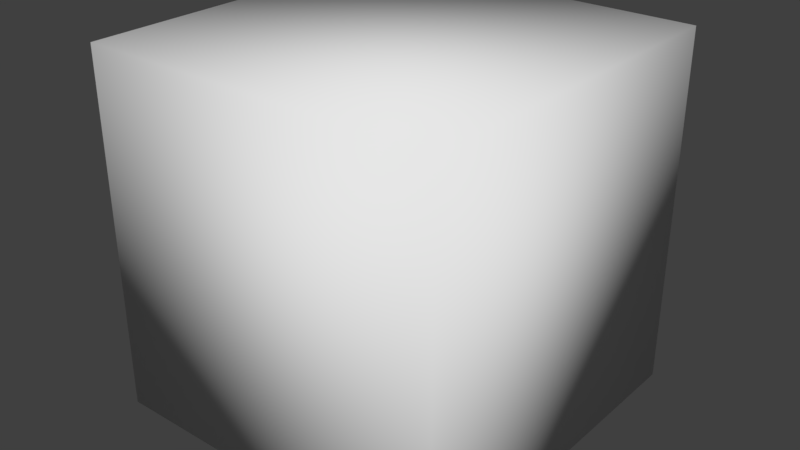 # Source: block.blend  (saved by Blender 2.79.0; exported with 4.5.12 LTS)
import bpy
from mathutils import Matrix  # noqa: F401  (used for matrix-valued properties, if any)

bpy.ops.wm.read_factory_settings(use_empty=True)
scene = bpy.context.scene
scene.name = 'Scene'

# ---- collections
col_collection_1 = bpy.data.collections.new('Collection 1'); scene.collection.children.link(col_collection_1)

# ---- materials (node trees are filled in below, after node groups)
mat_material = bpy.data.materials.new('Material')
mat_material.alpha_threshold = 0.0
mat_material.use_transparent_shadow = False
mat_material.roughness = 0.5
mat_material.line_color = (0.0, 0.0, 0.0, 1.0)

# ---- material node trees

# ---- world
world_world = bpy.data.worlds.new('World'); scene.world = world_world
world_world.color = (0.05088, 0.05088, 0.05088)
world_world.use_sun_shadow = False
world_world.sun_shadow_jitter_overblur = 0.0
world_world.cycles.sampling_method = 'MANUAL'

# ---- meshes
me_cube = bpy.data.meshes.new('Cube')
me_cube.from_pydata([(1.0, 1.0, -1.0), (1.0, -1.0, -1.0), (-1.0, -1.0, -1.0), (-1.0, 1.0, -1.0), (1.0, 1.0, 1.0), (1.0, -1.0, 1.0), (-1.0, -1.0, 1.0), (-1.0, 1.0, 1.0)], [], [(0, 1, 2, 3), (4, 7, 6, 5), (0, 4, 5, 1), (1, 5, 6, 2), (2, 6, 7, 3), (4, 0, 3, 7)])
me_cube.polygons.foreach_set('use_smooth', [True] * 6)
_uv = me_cube.uv_layers.new(name='UVMap')
_uv.uv.foreach_set('vector', [0.25, 0.5, 0.25, 0.25, 0.5, 0.25, 0.5, 0.5, 0.25, 0.75, 0.5, 0.75, 0.5, 0.9999, 0.25, 0.9999, 8.667e-05, 0.75, 0.25, 0.75, 0.25, 0.9999, 8.684e-05, 0.9999, 0.25, 0.25, 0.25, 8.672e-05, 0.5, 8.661e-05, 0.5, 0.25, 0.75, 0.9999, 0.5, 0.9999, 0.5, 0.75, 0.75, 0.75, 0.25, 0.75, 0.25, 0.5, 0.5, 0.5, 0.5, 0.75])
me_cube.materials.append(mat_material)
me_cube.use_remesh_preserve_volume = False
me_cube.use_remesh_preserve_attributes = False
me_cube.use_mirror_vertex_groups = False
me_cube.update()

# ---- objects
ob_cube = bpy.data.objects.new('Cube', me_cube)

# ---- transforms, parenting, visibility, modifiers, constraints
ob_cube.location = (0.0, 0.0, 0.0)
ob_cube.lock_rotations_4d = False
ob_cube.empty_display_type = 'ARROWS'
ob_cube.lineart.crease_threshold = 0.0

# ---- collection membership
col_collection_1.objects.link(ob_cube)

# ---- scene / render settings (as saved in the file)
scene.frame_start = 1; scene.frame_end = 250; scene.frame_set(1)
scene.render.engine = 'BLENDER_EEVEE_NEXT'
scene.render.resolution_percentage = 50
scene.render.dither_intensity = 0.0
scene.cycles.use_denoising = False
scene.cycles.samples = 128
scene.cycles.sampling_pattern = 'TABULATED_SOBOL'
scene.cycles.use_adaptive_sampling = False
scene.cycles.use_light_tree = False
scene.cycles.blur_glossy = 0.0
scene.cycles.sample_clamp_indirect = 0.0
scene.view_settings.view_transform = 'Standard'
bpy.context.view_layer.update()

# ---- added for rendering (the .blend has no active camera and no usable light): camera, sun
cam_auto = bpy.data.cameras.new('AutoCamera')
cam_auto.lens = 50.0
cam_auto.sensor_width = 36.0
cam_auto.clip_end = 1000.0
ob_auto_camera = bpy.data.objects.new('AutoCamera', cam_auto)
scene.collection.objects.link(ob_auto_camera)
ob_auto_camera.location = (3.20507, -3.84609, 2.56406)
ob_auto_camera.rotation_euler = (1.09748, -7.21219e-08, 0.694738)
scene.camera = ob_auto_camera
light_auto_sun = bpy.data.lights.new('AutoSun', 'SUN')
light_auto_sun.energy = 3.0
light_auto_sun.angle = 0.0523599
ob_auto_sun = bpy.data.objects.new('AutoSun', light_auto_sun)
scene.collection.objects.link(ob_auto_sun)
ob_auto_sun.rotation_euler = (0.872665, 0.174533, 0.523599)
bpy.context.view_layer.update()
